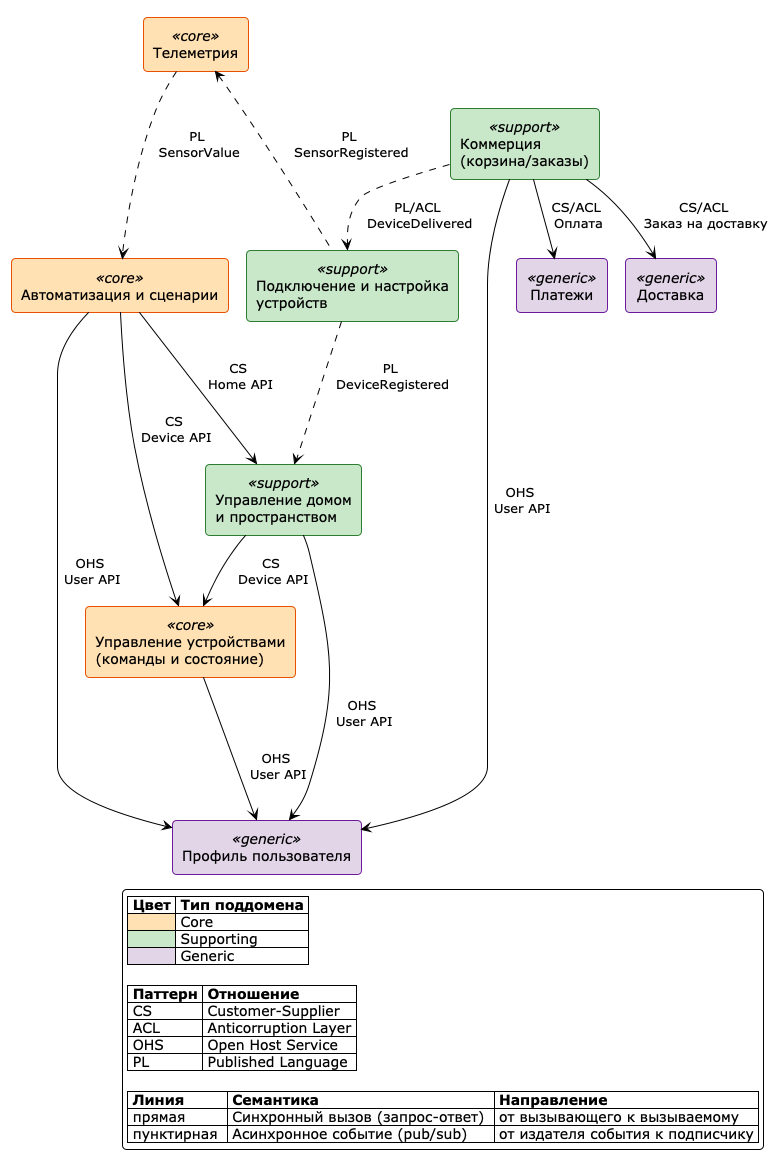

The diagram above was rendered by PlantUML. Its source (embedded in the PNG):
@startuml ContextMap

!theme plain
skinparam linetype ortho
skinparam nodesep 60
skinparam ranksep 80
skinparam shadowing false
skinparam roundcorner 8

' ==== Цвета по типам поддоменов ====
!define CORE_COLOR #FFE0B2
!define SUPPORT_COLOR #C8E6C9
!define GENERIC_COLOR #E1D5E7

skinparam rectangle {
  BackgroundColor<<core>> CORE_COLOR
  BorderColor<<core>> #E65100
  BackgroundColor<<support>> SUPPORT_COLOR
  BorderColor<<support>> #2E7D32
  BackgroundColor<<generic>> GENERIC_COLOR
  BorderColor<<generic>> #6A1B9A
}

' =========================================================
' LEGEND
' =========================================================
legend right
  |= Цвет |= Тип поддомена |
  | <#FFE0B2>   | Core |
  | <#C8E6C9>   | Supporting |
  | <#E1D5E7>   | Generic |

  |= Паттерн |= Отношение |
  | CS  | Customer-Supplier |
  | ACL | Anticorruption Layer |
  | OHS | Open Host Service |
  | PL  | Published Language |

  |= Линия |= Семантика |= Направление |
  | прямая  | Синхронный вызов (запрос-ответ)  | от вызывающего к вызываемому  |
  | пунктирная  | Асинхронное событие (pub/sub) | от издателя события к подписчику |
endlegend

' =========================================================
' CORE SUBDOMAINS
' =========================================================
rectangle "Управление устройствами\n(команды и состояние)" <<core>> as DeviceControl
rectangle "Телеметрия" <<core>> as Telemetry
rectangle "Автоматизация и сценарии" <<core>> as Automation

' =========================================================
' SUPPORTING SUBDOMAINS
' =========================================================
rectangle "Подключение и настройка\nустройств" <<support>> as DeviceMgmt
rectangle "Управление домом\nи пространством" <<support>> as HomeMgmt
rectangle "Коммерция\n(корзина/заказы)" <<support>> as Commerce

' =========================================================
' GENERIC SUBDOMAINS
' =========================================================
rectangle "Профиль пользователя" <<generic>> as User
rectangle "Платежи" <<generic>> as Payments
rectangle "Доставка" <<generic>> as Delivery

' =========================================================
' CORE <-> CORE
' =========================================================
Telemetry ..> Automation : "PL \nSensorValue"
Automation --> DeviceControl : "CS\n Device API"


' =========================================================
' DEVICE MANAGEMENT
' =========================================================
Telemetry <... DeviceMgmt : PL\n SensorRegistered

' =========================================================
' HOME MANAGEMENT
' =========================================================
HomeMgmt --> DeviceControl : "CS\n Device API"
DeviceMgmt ...> HomeMgmt : "PL\n DeviceRegistered"
Automation ---> HomeMgmt : "CS\n Home API"

' =========================================================
' COMMERCE
' =========================================================
Commerce --> Payments : "CS/ACL\n Оплата"
Commerce --> Delivery : "CS/ACL\n Заказ на доставку"
Commerce ..>  DeviceMgmt : "PL/ACL\n DeviceDelivered"

' =========================================================
' GENERIC: User
' =========================================================
DeviceControl ---> User : "OHS\n User API"
Automation --> User : "OHS\n User API"
HomeMgmt --> User : "OHS\n User API"
Commerce --> User : "OHS\n User API"

@enduml